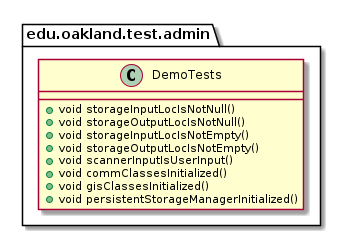

The diagram above was rendered by PlantUML. Its source (embedded in the PNG):
@startuml DemoTests

package edu.oakland.test.admin {
    class DemoTests {
        + void storageInputLocIsNotNull()
        + void storageOutputLocIsNotNull()
        + void storageInputLocIsNotEmpty()
        + void storageOutputLocIsNotEmpty()
        + void scannerInputIsUserInput()
        + void commClassesInitialized()
        + void gisClassesInitialized()
        + void persistentStorageManagerInitialized()
    }
}

@enduml